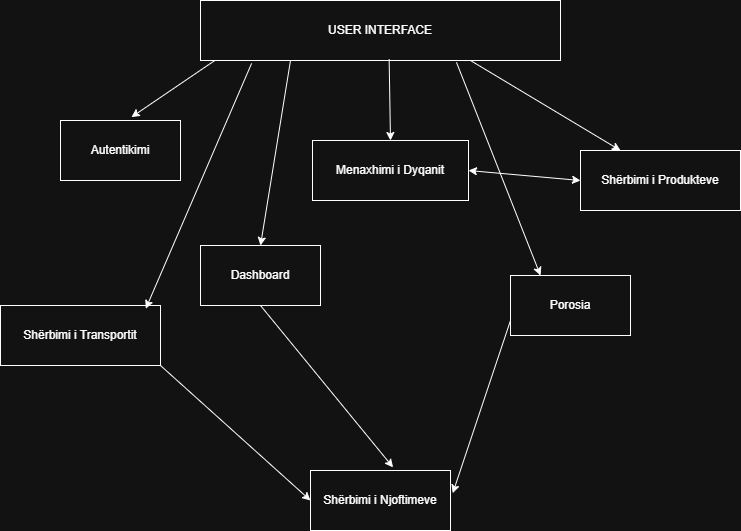

The diagram above was exported from draw.io. Its source (the exported page's mxGraphModel, read from the mxfile embedded in the PNG):
<mxGraphModel dx="1097" dy="592" grid="1" gridSize="10" guides="1" tooltips="1" connect="1" arrows="1" fold="1" page="1" pageScale="1" pageWidth="827" pageHeight="1169" math="0" shadow="0">
  <root>
    <mxCell id="0" />
    <mxCell id="1" parent="0" />
    <mxCell id="Ru-TI_NSdcVwJW8oEUxv-294" parent="1" style="rounded=0;whiteSpace=wrap;html=1;" value="USER INTERFACE" vertex="1">
      <mxGeometry height="60" width="360" x="260" y="250" as="geometry" />
    </mxCell>
    <mxCell id="Ru-TI_NSdcVwJW8oEUxv-295" parent="1" style="rounded=0;whiteSpace=wrap;html=1;" value="Autentikimi" vertex="1">
      <mxGeometry height="60" width="120" x="120" y="370" as="geometry" />
    </mxCell>
    <mxCell id="Ru-TI_NSdcVwJW8oEUxv-297" parent="1" style="rounded=0;whiteSpace=wrap;html=1;" value="Shërbimi i Produkteve" vertex="1">
      <mxGeometry height="60" width="160" x="640" y="400" as="geometry" />
    </mxCell>
    <mxCell id="Ru-TI_NSdcVwJW8oEUxv-298" parent="1" style="rounded=0;whiteSpace=wrap;html=1;" value="Porosia" vertex="1">
      <mxGeometry height="60" width="120" x="570" y="525" as="geometry" />
    </mxCell>
    <mxCell id="Ru-TI_NSdcVwJW8oEUxv-299" parent="1" style="rounded=0;whiteSpace=wrap;html=1;" value="Shërbimi i Njoftimeve" vertex="1">
      <mxGeometry height="60" width="140" x="370" y="720" as="geometry" />
    </mxCell>
    <mxCell id="Ru-TI_NSdcVwJW8oEUxv-300" parent="1" style="rounded=0;whiteSpace=wrap;html=1;" value="Dashboard" vertex="1">
      <mxGeometry height="60" width="120" x="260" y="495" as="geometry" />
    </mxCell>
    <mxCell id="Ru-TI_NSdcVwJW8oEUxv-301" parent="1" style="rounded=0;whiteSpace=wrap;html=1;" value="Shërbimi i Transportit" vertex="1">
      <mxGeometry height="60" width="160" x="60" y="555" as="geometry" />
    </mxCell>
    <mxCell id="Ru-TI_NSdcVwJW8oEUxv-302" edge="1" parent="1" source="Ru-TI_NSdcVwJW8oEUxv-299" style="endArrow=none;startArrow=classic;html=1;rounded=0;entryX=1;entryY=1;entryDx=0;entryDy=0;exitX=0;exitY=0.5;exitDx=0;exitDy=0;startFill=1;endFill=0;" target="Ru-TI_NSdcVwJW8oEUxv-301" value="">
      <mxGeometry height="50" relative="1" width="50" as="geometry">
        <mxPoint x="300" y="670" as="sourcePoint" />
        <mxPoint x="350" y="620" as="targetPoint" />
      </mxGeometry>
    </mxCell>
    <mxCell id="Ru-TI_NSdcVwJW8oEUxv-303" edge="1" parent="1" source="Ru-TI_NSdcVwJW8oEUxv-299" style="endArrow=none;startArrow=classic;html=1;rounded=0;entryX=0.5;entryY=1;entryDx=0;entryDy=0;exitX=0.59;exitY=-0.052;exitDx=0;exitDy=0;exitPerimeter=0;endFill=0;" target="Ru-TI_NSdcVwJW8oEUxv-300" value="">
      <mxGeometry height="50" relative="1" width="50" as="geometry">
        <mxPoint x="530" y="635" as="sourcePoint" />
        <mxPoint x="450" y="585" as="targetPoint" />
      </mxGeometry>
    </mxCell>
    <mxCell id="Ru-TI_NSdcVwJW8oEUxv-304" edge="1" parent="1" source="Ru-TI_NSdcVwJW8oEUxv-298" style="endArrow=classic;startArrow=none;html=1;rounded=0;entryX=1.016;entryY=0.378;entryDx=0;entryDy=0;exitX=0;exitY=0.75;exitDx=0;exitDy=0;entryPerimeter=0;endFill=1;startFill=0;" target="Ru-TI_NSdcVwJW8oEUxv-299" value="">
      <mxGeometry height="50" relative="1" width="50" as="geometry">
        <mxPoint x="620" y="660" as="sourcePoint" />
        <mxPoint x="540" y="610" as="targetPoint" />
      </mxGeometry>
    </mxCell>
    <mxCell id="Ru-TI_NSdcVwJW8oEUxv-305" edge="1" parent="1" source="Ru-TI_NSdcVwJW8oEUxv-297" style="endArrow=classic;startArrow=classic;html=1;rounded=0;entryX=1;entryY=0.5;entryDx=0;entryDy=0;exitX=0;exitY=0.5;exitDx=0;exitDy=0;" target="Ru-TI_NSdcVwJW8oEUxv-296" value="">
      <mxGeometry height="50" relative="1" width="50" as="geometry">
        <mxPoint x="450" y="520" as="sourcePoint" />
        <mxPoint x="370" y="470" as="targetPoint" />
      </mxGeometry>
    </mxCell>
    <mxCell id="Ru-TI_NSdcVwJW8oEUxv-311" edge="1" parent="1" source="Ru-TI_NSdcVwJW8oEUxv-294" style="endArrow=classic;html=1;rounded=0;exitX=0.039;exitY=1.003;exitDx=0;exitDy=0;entryX=0.591;entryY=-0.056;entryDx=0;entryDy=0;entryPerimeter=0;exitPerimeter=0;" target="Ru-TI_NSdcVwJW8oEUxv-295" value="">
      <mxGeometry height="50" relative="1" width="50" as="geometry">
        <mxPoint x="370" y="610" as="sourcePoint" />
        <mxPoint x="420" y="560" as="targetPoint" />
      </mxGeometry>
    </mxCell>
    <mxCell id="Ru-TI_NSdcVwJW8oEUxv-296" parent="1" style="rounded=0;whiteSpace=wrap;html=1;" value="Menaxhimi i Dyqanit" vertex="1">
      <mxGeometry height="60" width="156" x="372" y="390" as="geometry" />
    </mxCell>
    <mxCell id="Ru-TI_NSdcVwJW8oEUxv-313" edge="1" parent="1" source="Ru-TI_NSdcVwJW8oEUxv-294" style="endArrow=classic;html=1;rounded=0;exitX=0.524;exitY=0.977;exitDx=0;exitDy=0;entryX=0.5;entryY=0;entryDx=0;entryDy=0;exitPerimeter=0;" target="Ru-TI_NSdcVwJW8oEUxv-296" value="">
      <mxGeometry height="50" relative="1" width="50" as="geometry">
        <mxPoint x="499" y="360" as="sourcePoint" />
        <mxPoint x="240" y="417" as="targetPoint" />
      </mxGeometry>
    </mxCell>
    <mxCell id="Ru-TI_NSdcVwJW8oEUxv-314" edge="1" parent="1" source="Ru-TI_NSdcVwJW8oEUxv-294" style="endArrow=classic;html=1;rounded=0;exitX=0.75;exitY=1;exitDx=0;exitDy=0;entryX=0.25;entryY=0;entryDx=0;entryDy=0;" target="Ru-TI_NSdcVwJW8oEUxv-297" value="">
      <mxGeometry height="50" relative="1" width="50" as="geometry">
        <mxPoint x="769" y="350" as="sourcePoint" />
        <mxPoint x="510" y="407" as="targetPoint" />
      </mxGeometry>
    </mxCell>
    <mxCell id="Ru-TI_NSdcVwJW8oEUxv-315" edge="1" parent="1" source="Ru-TI_NSdcVwJW8oEUxv-294" style="endArrow=classic;html=1;rounded=0;exitX=0.711;exitY=1.03;exitDx=0;exitDy=0;entryX=0.25;entryY=0;entryDx=0;entryDy=0;exitPerimeter=0;" target="Ru-TI_NSdcVwJW8oEUxv-298" value="">
      <mxGeometry height="50" relative="1" width="50" as="geometry">
        <mxPoint x="809" y="370" as="sourcePoint" />
        <mxPoint x="550" y="427" as="targetPoint" />
      </mxGeometry>
    </mxCell>
    <mxCell id="Ru-TI_NSdcVwJW8oEUxv-316" edge="1" parent="1" source="Ru-TI_NSdcVwJW8oEUxv-294" style="endArrow=classic;html=1;rounded=0;exitX=0.25;exitY=1;exitDx=0;exitDy=0;entryX=0.5;entryY=0;entryDx=0;entryDy=0;" target="Ru-TI_NSdcVwJW8oEUxv-300" value="">
      <mxGeometry height="50" relative="1" width="50" as="geometry">
        <mxPoint x="729" y="420" as="sourcePoint" />
        <mxPoint x="470" y="477" as="targetPoint" />
      </mxGeometry>
    </mxCell>
    <mxCell id="Ru-TI_NSdcVwJW8oEUxv-317" edge="1" parent="1" source="Ru-TI_NSdcVwJW8oEUxv-294" style="endArrow=classic;html=1;rounded=0;exitX=0.142;exitY=1.048;exitDx=0;exitDy=0;entryX=0.908;entryY=0.053;entryDx=0;entryDy=0;entryPerimeter=0;exitPerimeter=0;" target="Ru-TI_NSdcVwJW8oEUxv-301" value="">
      <mxGeometry height="50" relative="1" width="50" as="geometry">
        <mxPoint x="379" y="350" as="sourcePoint" />
        <mxPoint x="120" y="407" as="targetPoint" />
      </mxGeometry>
    </mxCell>
  </root>
</mxGraphModel>